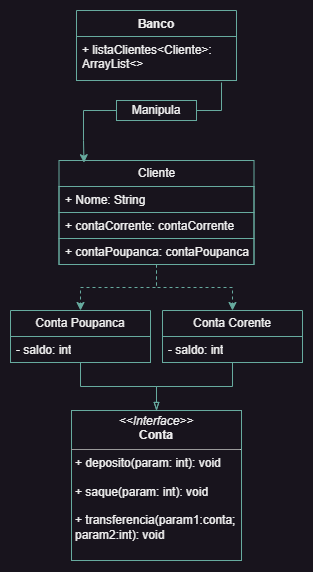

The diagram above was exported from draw.io. Its source (the exported page's mxGraphModel, read from the mxfile embedded in the PNG):
<mxGraphModel dx="1195" dy="712" grid="1" gridSize="10" guides="1" tooltips="1" connect="1" arrows="1" fold="1" page="1" pageScale="1" pageWidth="1169" pageHeight="827" background="none" math="0" shadow="0">
  <root>
    <mxCell id="0" />
    <mxCell id="1" parent="0" />
    <mxCell id="uK4ICi8PNPJ2xtGUJySF-41" value="Banco" style="swimlane;fontStyle=1;align=center;verticalAlign=top;childLayout=stackLayout;horizontal=1;startSize=26;horizontalStack=0;resizeParent=1;resizeParentMax=0;resizeLast=0;collapsible=1;marginBottom=0;whiteSpace=wrap;html=1;strokeColor=#67AB9F;" vertex="1" parent="1">
      <mxGeometry x="505" y="30" width="160" height="70" as="geometry">
        <mxRectangle x="505" y="40" width="80" height="30" as="alternateBounds" />
      </mxGeometry>
    </mxCell>
    <mxCell id="uK4ICi8PNPJ2xtGUJySF-42" value="+ listaClientes&amp;lt;Cliente&amp;gt;: ArrayList&amp;lt;&amp;gt;" style="text;strokeColor=#67AB9F;fillColor=none;align=left;verticalAlign=top;spacingLeft=4;spacingRight=4;overflow=hidden;rotatable=0;points=[[0,0.5],[1,0.5]];portConstraint=eastwest;whiteSpace=wrap;html=1;" vertex="1" parent="uK4ICi8PNPJ2xtGUJySF-41">
      <mxGeometry y="26" width="160" height="44" as="geometry" />
    </mxCell>
    <mxCell id="uK4ICi8PNPJ2xtGUJySF-54" value="&lt;p style=&quot;margin:0px;margin-top:4px;text-align:center;&quot;&gt;&lt;i&gt;&amp;lt;&amp;lt;Interface&amp;gt;&amp;gt;&lt;/i&gt;&lt;br&gt;&lt;b&gt;Conta&lt;/b&gt;&lt;/p&gt;&lt;hr size=&quot;1&quot;&gt;&lt;p style=&quot;margin:0px;margin-left:4px;&quot;&gt;&lt;span style=&quot;background-color: initial;&quot;&gt;+ deposito(param: int): void&lt;/span&gt;&lt;br&gt;&lt;/p&gt;&lt;p style=&quot;margin:0px;margin-left:4px;&quot;&gt;&lt;br&gt;+ saque(param: int): void&lt;/p&gt;&lt;p style=&quot;margin:0px;margin-left:4px;&quot;&gt;&lt;br&gt;&lt;/p&gt;&lt;p style=&quot;margin:0px;margin-left:4px;&quot;&gt;+ transferencia(param1:conta;&lt;/p&gt;&lt;p style=&quot;margin:0px;margin-left:4px;&quot;&gt;param2:int): void&lt;/p&gt;" style="verticalAlign=top;align=left;overflow=fill;fontSize=12;fontFamily=Helvetica;html=1;whiteSpace=wrap;strokeColor=#67AB9F;" vertex="1" parent="1">
      <mxGeometry x="500" y="430" width="170" height="150" as="geometry" />
    </mxCell>
    <mxCell id="uK4ICi8PNPJ2xtGUJySF-115" style="edgeStyle=orthogonalEdgeStyle;rounded=0;orthogonalLoop=1;jettySize=auto;html=1;exitX=0.5;exitY=1;exitDx=0;exitDy=0;entryX=0.5;entryY=0;entryDx=0;entryDy=0;dashed=1;strokeColor=#67AB9F;" edge="1" parent="1" source="uK4ICi8PNPJ2xtGUJySF-60" target="uK4ICi8PNPJ2xtGUJySF-87">
      <mxGeometry relative="1" as="geometry" />
    </mxCell>
    <mxCell id="uK4ICi8PNPJ2xtGUJySF-116" style="edgeStyle=orthogonalEdgeStyle;rounded=0;orthogonalLoop=1;jettySize=auto;html=1;exitX=0.5;exitY=1;exitDx=0;exitDy=0;entryX=0.5;entryY=0;entryDx=0;entryDy=0;dashed=1;strokeColor=#67AB9F;" edge="1" parent="1" source="uK4ICi8PNPJ2xtGUJySF-60" target="uK4ICi8PNPJ2xtGUJySF-83">
      <mxGeometry relative="1" as="geometry" />
    </mxCell>
    <mxCell id="uK4ICi8PNPJ2xtGUJySF-60" value="Cliente" style="swimlane;fontStyle=0;childLayout=stackLayout;horizontal=1;startSize=26;fillColor=none;horizontalStack=0;resizeParent=1;resizeParentMax=0;resizeLast=0;collapsible=1;marginBottom=0;whiteSpace=wrap;html=1;strokeColor=#67AB9F;" vertex="1" parent="1">
      <mxGeometry x="487.5" y="180" width="195" height="104" as="geometry" />
    </mxCell>
    <mxCell id="uK4ICi8PNPJ2xtGUJySF-93" value="+ Nome: String" style="text;strokeColor=#67AB9F;fillColor=none;align=left;verticalAlign=top;spacingLeft=4;spacingRight=4;overflow=hidden;rotatable=0;points=[[0,0.5],[1,0.5]];portConstraint=eastwest;whiteSpace=wrap;html=1;" vertex="1" parent="uK4ICi8PNPJ2xtGUJySF-60">
      <mxGeometry y="26" width="195" height="26" as="geometry" />
    </mxCell>
    <mxCell id="uK4ICi8PNPJ2xtGUJySF-61" value="+ contaCorrente: contaCorrente" style="text;strokeColor=#67AB9F;fillColor=none;align=left;verticalAlign=top;spacingLeft=4;spacingRight=4;overflow=hidden;rotatable=0;points=[[0,0.5],[1,0.5]];portConstraint=eastwest;whiteSpace=wrap;html=1;" vertex="1" parent="uK4ICi8PNPJ2xtGUJySF-60">
      <mxGeometry y="52" width="195" height="26" as="geometry" />
    </mxCell>
    <mxCell id="uK4ICi8PNPJ2xtGUJySF-62" value="+ contaPoupanca: contaPoupanca" style="text;strokeColor=#67AB9F;fillColor=none;align=left;verticalAlign=top;spacingLeft=4;spacingRight=4;overflow=hidden;rotatable=0;points=[[0,0.5],[1,0.5]];portConstraint=eastwest;whiteSpace=wrap;html=1;" vertex="1" parent="uK4ICi8PNPJ2xtGUJySF-60">
      <mxGeometry y="78" width="195" height="26" as="geometry" />
    </mxCell>
    <mxCell id="uK4ICi8PNPJ2xtGUJySF-113" style="edgeStyle=orthogonalEdgeStyle;rounded=0;orthogonalLoop=1;jettySize=auto;html=1;entryX=0.5;entryY=0;entryDx=0;entryDy=0;endArrow=blockThin;endFill=0;strokeColor=#67AB9F;" edge="1" parent="1" source="uK4ICi8PNPJ2xtGUJySF-83" target="uK4ICi8PNPJ2xtGUJySF-54">
      <mxGeometry relative="1" as="geometry" />
    </mxCell>
    <mxCell id="uK4ICi8PNPJ2xtGUJySF-83" value="Conta Poupanca" style="swimlane;fontStyle=0;childLayout=stackLayout;horizontal=1;startSize=26;fillColor=none;horizontalStack=0;resizeParent=1;resizeParentMax=0;resizeLast=0;collapsible=1;marginBottom=0;whiteSpace=wrap;html=1;strokeColor=#67AB9F;" vertex="1" parent="1">
      <mxGeometry x="439" y="330" width="140" height="52" as="geometry" />
    </mxCell>
    <mxCell id="uK4ICi8PNPJ2xtGUJySF-84" value="- saldo: int" style="text;strokeColor=#67AB9F;fillColor=none;align=left;verticalAlign=top;spacingLeft=4;spacingRight=4;overflow=hidden;rotatable=0;points=[[0,0.5],[1,0.5]];portConstraint=eastwest;whiteSpace=wrap;html=1;" vertex="1" parent="uK4ICi8PNPJ2xtGUJySF-83">
      <mxGeometry y="26" width="140" height="26" as="geometry" />
    </mxCell>
    <mxCell id="uK4ICi8PNPJ2xtGUJySF-114" style="edgeStyle=orthogonalEdgeStyle;rounded=0;orthogonalLoop=1;jettySize=auto;html=1;entryX=0.5;entryY=0;entryDx=0;entryDy=0;endArrow=blockThin;endFill=0;strokeColor=#67AB9F;" edge="1" parent="1" source="uK4ICi8PNPJ2xtGUJySF-87" target="uK4ICi8PNPJ2xtGUJySF-54">
      <mxGeometry relative="1" as="geometry">
        <mxPoint x="590" y="430" as="targetPoint" />
      </mxGeometry>
    </mxCell>
    <mxCell id="uK4ICi8PNPJ2xtGUJySF-87" value="Conta Corente" style="swimlane;fontStyle=0;childLayout=stackLayout;horizontal=1;startSize=26;fillColor=none;horizontalStack=0;resizeParent=1;resizeParentMax=0;resizeLast=0;collapsible=1;marginBottom=0;whiteSpace=wrap;html=1;strokeColor=#67AB9F;" vertex="1" parent="1">
      <mxGeometry x="591" y="330" width="140" height="52" as="geometry" />
    </mxCell>
    <mxCell id="uK4ICi8PNPJ2xtGUJySF-88" value="- saldo: int" style="text;strokeColor=#67AB9F;fillColor=none;align=left;verticalAlign=top;spacingLeft=4;spacingRight=4;overflow=hidden;rotatable=0;points=[[0,0.5],[1,0.5]];portConstraint=eastwest;whiteSpace=wrap;html=1;" vertex="1" parent="uK4ICi8PNPJ2xtGUJySF-87">
      <mxGeometry y="26" width="140" height="26" as="geometry" />
    </mxCell>
    <mxCell id="uK4ICi8PNPJ2xtGUJySF-107" value="Manipula" style="text;strokeColor=#67AB9F;align=center;fillColor=none;html=1;verticalAlign=middle;whiteSpace=wrap;rounded=0;" vertex="1" parent="1">
      <mxGeometry x="545" y="120" width="80" height="20" as="geometry" />
    </mxCell>
    <mxCell id="uK4ICi8PNPJ2xtGUJySF-111" style="edgeStyle=orthogonalEdgeStyle;rounded=0;orthogonalLoop=1;jettySize=auto;html=1;exitX=0;exitY=0.5;exitDx=0;exitDy=0;entryX=0.128;entryY=0.021;entryDx=0;entryDy=0;entryPerimeter=0;strokeColor=#67AB9F;" edge="1" parent="1" source="uK4ICi8PNPJ2xtGUJySF-107" target="uK4ICi8PNPJ2xtGUJySF-60">
      <mxGeometry relative="1" as="geometry">
        <Array as="points">
          <mxPoint x="512" y="130" />
          <mxPoint x="512" y="160" />
        </Array>
      </mxGeometry>
    </mxCell>
    <mxCell id="uK4ICi8PNPJ2xtGUJySF-112" style="edgeStyle=orthogonalEdgeStyle;rounded=0;orthogonalLoop=1;jettySize=auto;html=1;entryX=1;entryY=0.5;entryDx=0;entryDy=0;endArrow=none;endFill=0;strokeColor=#67AB9F;" edge="1" parent="1" target="uK4ICi8PNPJ2xtGUJySF-107">
      <mxGeometry relative="1" as="geometry">
        <mxPoint x="650" y="102" as="sourcePoint" />
        <Array as="points">
          <mxPoint x="650" y="102" />
          <mxPoint x="650" y="130" />
        </Array>
      </mxGeometry>
    </mxCell>
  </root>
</mxGraphModel>